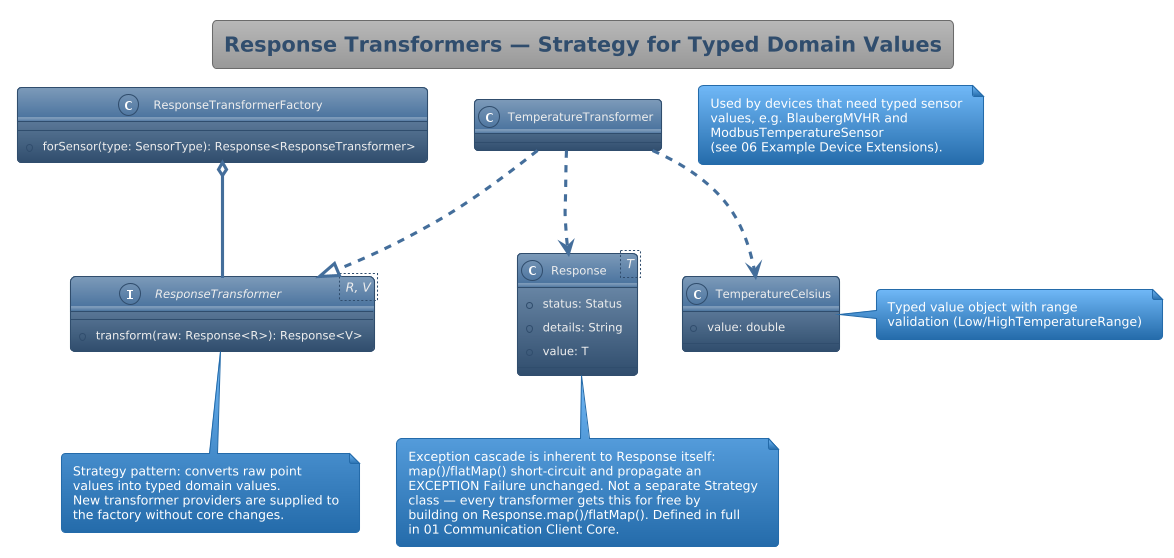

The diagram above was rendered by PlantUML. Its source (embedded in the PNG):
@startuml
'https://plantuml.com/class-diagram
!theme spacelab

title Response Transformers — Strategy for Typed Domain Values

interface ResponseTransformer<R, V> {
  +transform(raw: Response<R>): Response<V>
}
note bottom of ResponseTransformer
  Strategy pattern: converts raw point
  values into typed domain values.
  New transformer providers are supplied to
  the factory without core changes.
end note

class ResponseTransformerFactory {
  +forSensor(type: SensorType): Response<ResponseTransformer>
}

class TemperatureTransformer {}
class TemperatureCelsius {
  +value: double
}
note right of TemperatureCelsius
  Typed value object with range
  validation (Low/HighTemperatureRange)
end note

class Response<T> {
  +status: Status
  +details: String
  +value: T
}

note bottom of Response
  Exception cascade is inherent to Response itself:
  map()/flatMap() short-circuit and propagate an
  EXCEPTION Failure unchanged. Not a separate Strategy
  class — every transformer gets this for free by
  building on Response.map()/flatMap(). Defined in full
  in 01 Communication Client Core.
end note

ResponseTransformerFactory o-- ResponseTransformer : resolves from provider catalog
TemperatureTransformer ..|> ResponseTransformer
TemperatureTransformer ..> TemperatureCelsius : produces
TemperatureTransformer ..> Response : builds on map/flatMap

note as N1
  Used by devices that need typed sensor
  values, e.g. BlaubergMVHR and
  ModbusTemperatureSensor
  (see 06 Example Device Extensions).
end note

@enduml